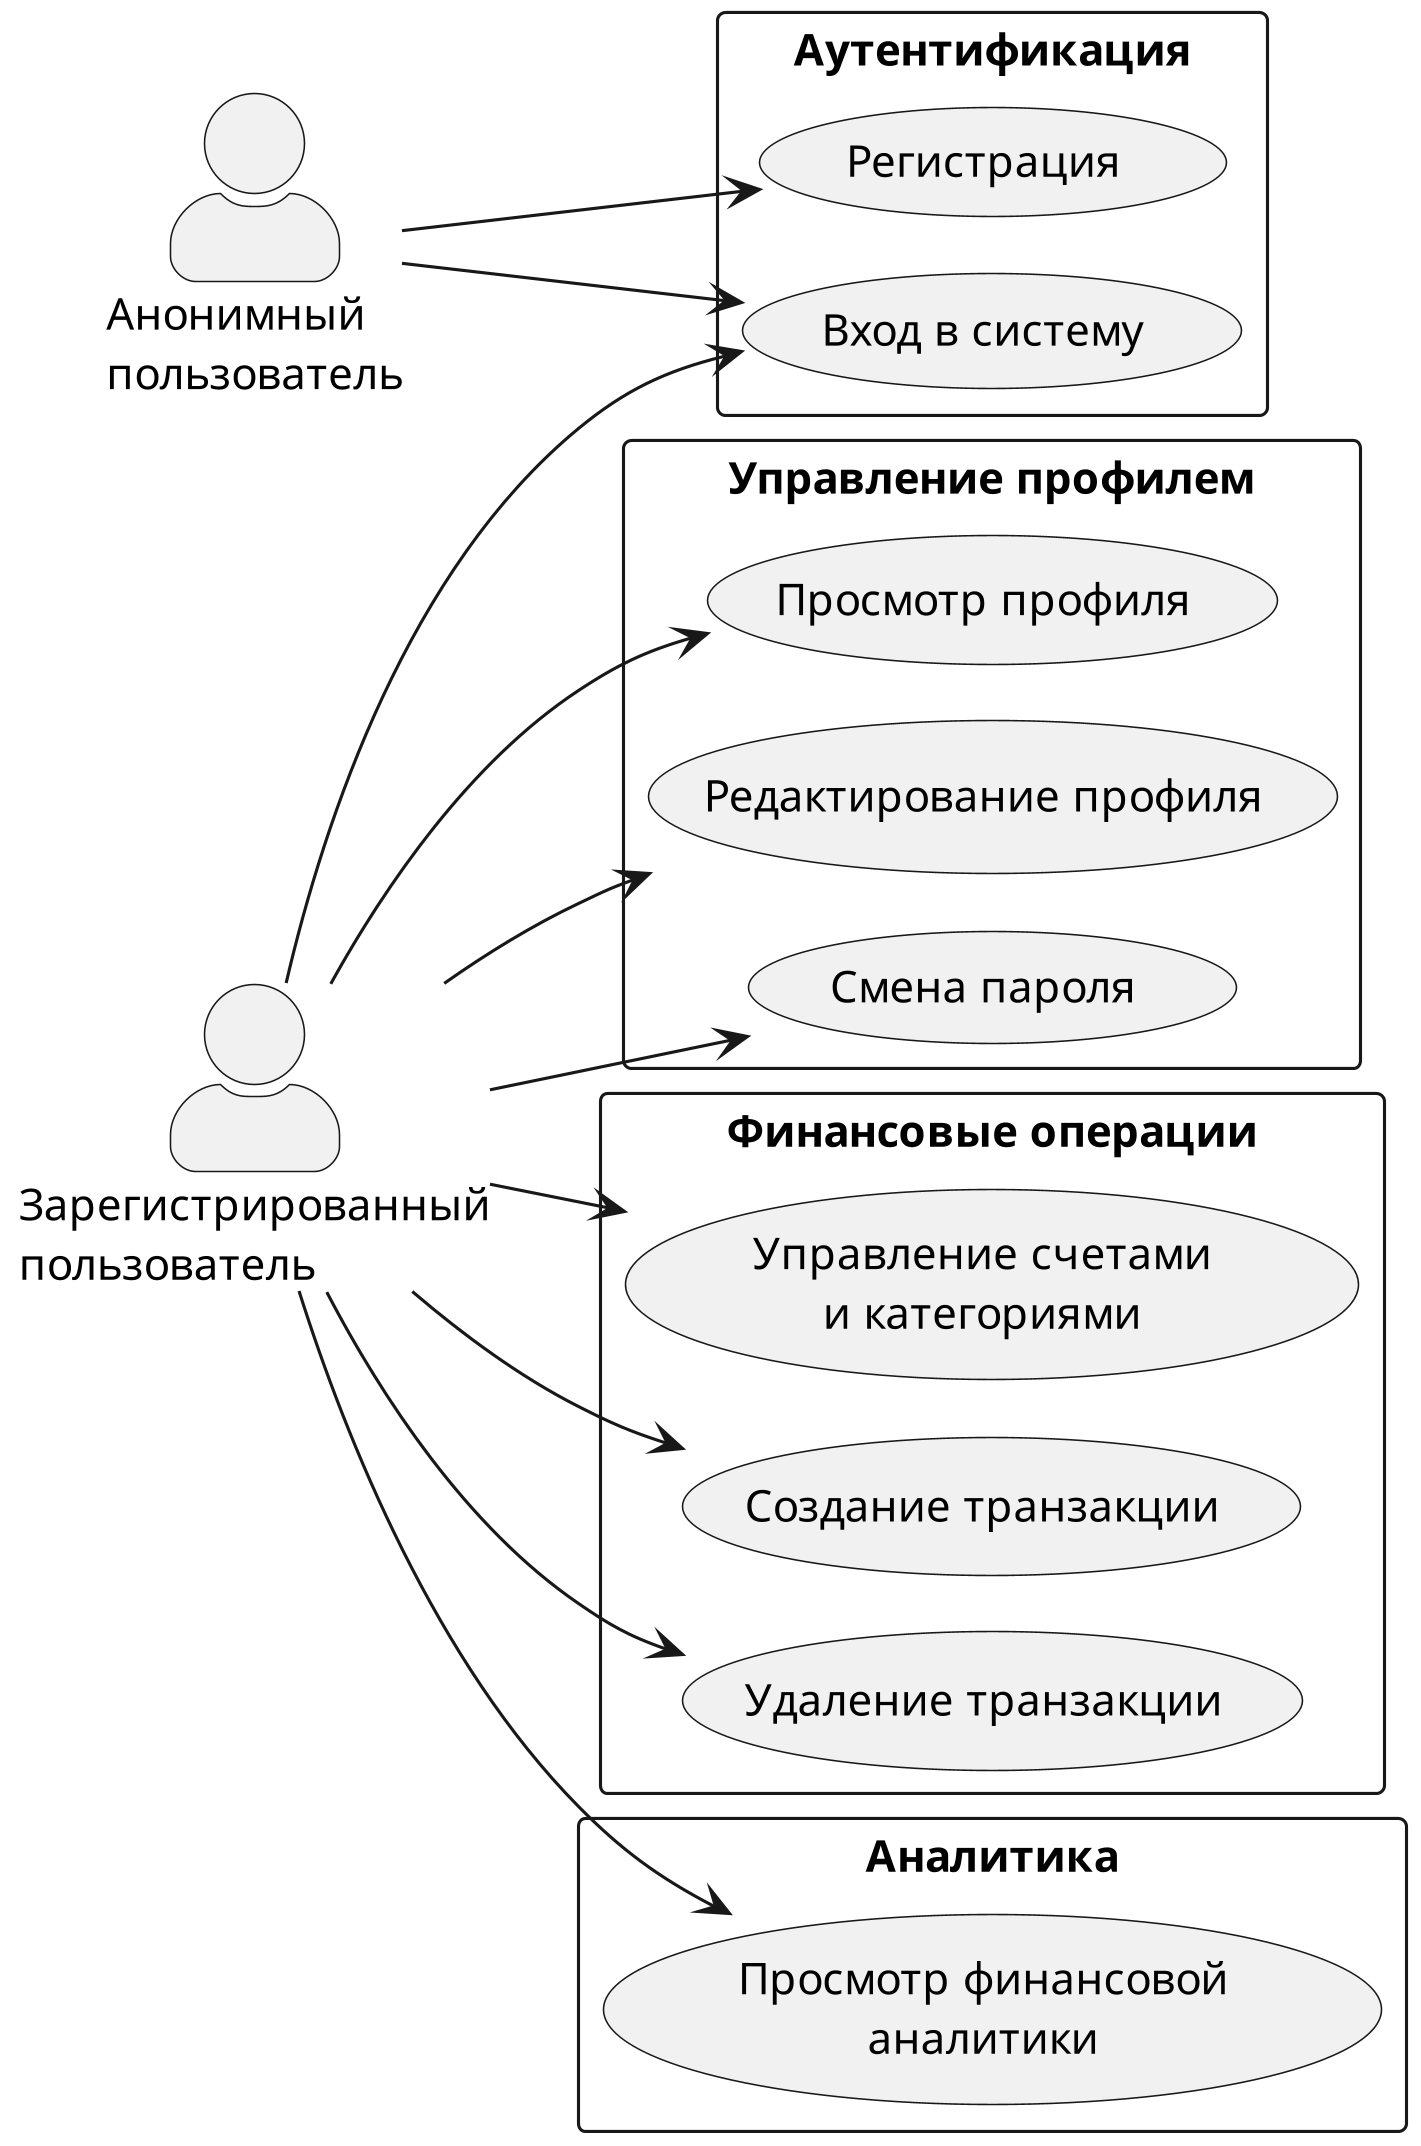

The diagram above was rendered by PlantUML. Its source (embedded in the PNG):
@startuml
!pragma layout smetana
skinparam dpi 300
left to right direction
skinparam packageStyle rectangle
skinparam actorStyle awesome

actor "Анонимный\nпользователь" as AU
actor "Зарегистрированный\nпользователь" as RU

rectangle "Аутентификация" as Auth {
    usecase "Регистрация" as UC1
    usecase "Вход в систему" as UC2
}

rectangle "Управление профилем" as Profile {
    usecase "Просмотр профиля" as UC3
    usecase "Редактирование профиля" as UC4
    usecase "Смена пароля" as UC5
}

rectangle "Финансовые операции" as Finance {
    usecase "Управление счетами\nи категориями" as UC6
    usecase "Создание транзакции" as UC7
    usecase "Удаление транзакции" as UC8
}

rectangle "Аналитика" as Analytics {
    usecase "Просмотр финансовой\nаналитики" as UC9
}

AU --> UC1
AU --> UC2

RU --> UC2
RU --> UC3
RU --> UC4
RU --> UC5
RU --> UC6
RU --> UC7
RU --> UC8
RU --> UC9
@enduml